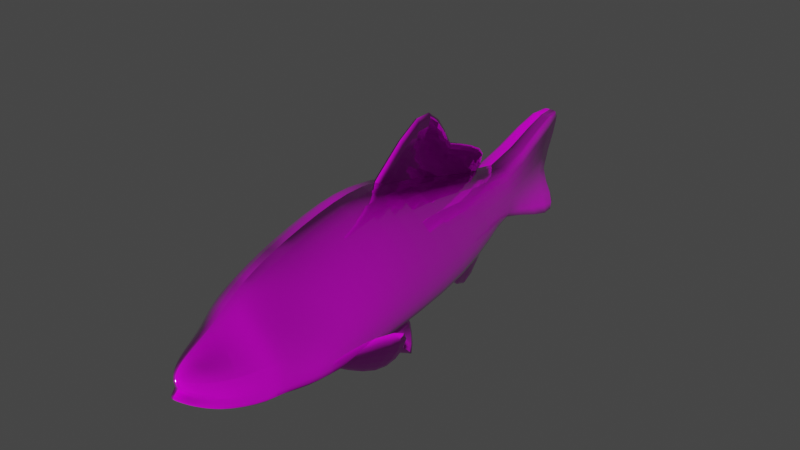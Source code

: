 # Source: Suzuki.blend  (saved by Blender 3.6.14; exported with 4.5.12 LTS)
import bpy
from mathutils import Matrix  # noqa: F401  (used for matrix-valued properties, if any)

bpy.ops.wm.read_factory_settings(use_empty=True)
scene = bpy.context.scene
scene.name = 'Scene'

# ---- collections
col_collection = bpy.data.collections.new('Collection'); scene.collection.children.link(col_collection)

# ---- images (referenced by path relative to the original .blend; pixels are not part of the script)
import os
ASSET_DIR = os.environ.get("B2B_ASSET_DIR", "")  # directory of the original .blend (textures are referenced by path, not embedded)
HERE = os.path.dirname(os.path.abspath(__file__))  # packed textures are extracted next to this script under _unpacked/

def load_image(name, relpath, width, height, colorspace="sRGB"):
    """Load a texture the original file referenced (path relative to the .blend, or extracted next to this script)."""
    p = next((c for c in (os.path.join(HERE, relpath), os.path.join(ASSET_DIR, relpath)) if relpath and os.path.exists(c)), "")
    if p:
        img = bpy.data.images.load(p, check_existing=True)
        img.name = name
    else:  # same state as the original file: an image datablock whose file is absent (Cycles renders it pink)
        img = bpy.data.images.new(name, width, height)
        img.source = "FILE"
        img.filepath = "//" + (relpath or name)
    img.colorspace_settings.name = colorspace
    return img
img_fish_material_albedotransparency_png = load_image('fish_Material_AlbedoTransparency.png', 'suzuki_col.png', 1024, 1024, 'sRGB')
img_fish_material_metallicsmoothness_png = load_image('fish_Material_MetallicSmoothness.png', 'fish_Material_MetallicSmoothness.png', 1024, 1024, 'Non-Color')
img_fish_material_normal_png = load_image('fish_Material_Normal.png', 'fish_Material_Normal.png', 1024, 1024, 'Non-Color')

# ---- materials (node trees are filled in below, after node groups)
mat_suzuki = bpy.data.materials.new('Suzuki')
mat_suzuki.alpha_threshold = 0.0
mat_suzuki.use_transparent_shadow = False
mat_suzuki.line_color = (0.0, 0.0, 0.0, 1.0)

# ---- material node trees
mat_suzuki.use_nodes = True; mat_suzuki.node_tree.nodes.clear()
_N = mat_suzuki.node_tree.nodes; _L = mat_suzuki.node_tree.links
n0 = _N.new('ShaderNodeOutputMaterial'); n0.name = 'Material Output'; n0.location = (300, 300)
n1 = _N.new('ShaderNodeBsdfPrincipled'); n1.name = 'Principled BSDF'; n1.location = (10, 300)
n1.distribution = 'GGX'
n1.subsurface_method = 'RANDOM_WALK_SKIN'
n1.inputs[1].default_value = 0.25
n1.inputs[3].default_value = 1.45
n1.inputs[27].default_value = (0.0, 0.0, 0.0, 1.0)
n1.inputs[28].default_value = 1.0
n2 = _N.new('ShaderNodeTexImage'); n2.name = 'Image Texture'; n2.location = (-490, 287)
n2.image = img_fish_material_albedotransparency_png
n3 = _N.new('ShaderNodeInvert'); n3.name = 'Invert'; n3.location = (-282, -96)
n4 = _N.new('ShaderNodeTexImage'); n4.name = 'Image Texture.001'; n4.location = (-660, -8)
n4.image = img_fish_material_metallicsmoothness_png
n5 = _N.new('ShaderNodeNormalMap'); n5.name = 'Normal Map'; n5.location = (-298, -362)
n6 = _N.new('ShaderNodeTexImage'); n6.name = 'Image Texture.002'; n6.location = (-634, -315)
n6.image = img_fish_material_normal_png
_L.new(n1.outputs[0], n0.inputs[0])
_L.new(n2.outputs[0], n1.inputs[0])
_L.new(n2.outputs[1], n1.inputs[4])
_L.new(n4.outputs[1], n3.inputs[1])
_L.new(n3.outputs[0], n1.inputs[2])
_L.new(n6.outputs[0], n5.inputs[1])
_L.new(n5.outputs[0], n1.inputs[5])
n0.is_active_output = True

# ---- world
world_world = bpy.data.worlds.new('World'); scene.world = world_world
world_world.use_nodes = True; world_world.node_tree.nodes.clear()
_N = world_world.node_tree.nodes; _L = world_world.node_tree.links
n0 = _N.new('ShaderNodeOutputWorld'); n0.name = 'World Output'; n0.location = (300, 300)
n1 = _N.new('ShaderNodeBackground'); n1.name = 'Background'; n1.location = (10, 300)
n1.inputs[0].default_value = (0.05088, 0.05088, 0.05088, 1.0)
_L.new(n1.outputs[0], n0.inputs[0])
n0.is_active_output = True
world_world.color = (0.05088, 0.05088, 0.05088)
world_world.use_sun_shadow = False
world_world.sun_shadow_jitter_overblur = 0.0

# ---- meshes
me_cube = bpy.data.meshes.new('Cube')
me_cube.from_pydata([(0.3211, -0.1022, 0.5415), (0.4397, 0.6273, -0.5115), (0.284, -1.836, 0.1656), (0.3603, -1.776, -0.5117), (0.0, 0.7667, -0.7098), (0.0, -1.795, 0.4283), (0.0, -1.925, -0.5911), (3.734e-05, -0.2102, 0.7367), (0.3343, -1.504, 0.2694), (0.4737, -1.422, -0.5995), (0.0, -1.618, -0.6666), (0.0, -1.522, 0.5836), (0.1083, -2.377, -0.05404), (0.1044, -2.443, -0.3219), (0.0, -2.426, 0.02139), (0.0, -2.542, -0.2477), (0.1678, 1.377, 0.1351), (0.1678, 1.394, -0.2397), (0.0, 1.398, -0.3082), (0.0, 1.373, 0.2036), (0.07313, 2.586, 0.7102), (0.07313, 2.601, -0.7585), (0.0, 2.601, -0.7585), (0.0, 2.586, 0.7102), (0.4784, 0.2833, -0.00716), (0.4154, -1.77, -0.164), (0.4751, -1.177, -0.1347), (0.09811, -2.404, -0.164), (0.0, -2.522, -0.09994), (0.2405, 1.385, -0.05224), (0.07313, 2.146, -0.05504), (0.0, 2.146, -0.05504), (0.4479, -0.9401, -0.6055), (0.3647, -0.7148, 0.4553), (0.0, -1.301, -0.7811), (0.0, -0.7729, 0.7887), (0.5807, -0.6424, -0.08376), (0.06486, 0.3729, 1.228), (0.06486, -0.8287, 0.1401), (0.06486, 0.6602, 0.6355), (0.06486, 0.4037, 0.4023), (0.06486, 1.307, 0.4161), (0.06486, 0.7933, 0.07059), (0.0, 0.7236, 0.6946), (0.0, 0.3729, 1.302), (0.0, -0.8287, 0.1401), (0.305, -1.186, -0.5421), (0.0, 0.7933, 0.07059), (0.0, 1.399, 0.4274), (0.3701, -1.208, -0.5421), (0.5862, -0.3582, -0.2844), (0.06486, 0.8161, -0.2215), (0.06486, 0.5611, -0.4661), (0.06486, 1.411, -0.3491), (0.06486, 0.9409, -0.9845), (0.0, 0.8161, -0.2215), (0.4682, -0.735, -0.8224), (0.3075, -1.179, -0.4418), (0.0, 0.5611, -0.4661), (0.0, 0.9409, -0.9845), (0.0, 1.411, -0.3491), (0.3726, -1.2, -0.4418), (0.6036, -0.7791, -0.8224), (0.7216, -0.4024, -0.2844), (0.0, -2.128, 0.1933), (0.2087, -2.087, -0.001646), (0.2262, -2.162, -0.4708), (0.0, -2.249, -0.5531), (0.2702, -2.109, -0.2104), (0.07605, -0.7591, -0.6606), (0.1412, -0.7792, -0.6539), (0.1813, -0.08138, -0.5323), (0.2393, -0.07349, -1.047), (0.07856, -0.7203, -0.5678), (0.1437, -0.7404, -0.5611), (0.3746, -0.1154, -1.033), (0.3167, -0.1233, -0.5185), (0.271, -2.113, -0.3765), (0.1224, -2.397, -0.2658), (0.0, -2.47, -0.1901), (0.3434, -1.859, -0.422), (0.2581, -1.931, 0.1107), (0.367, -1.868, -0.1622), (0.0, -1.939, 0.3293)], [], [(10, 9, 3, 6), (26, 8, 2, 25), (1, 4, 18, 17), (68, 65, 12, 27), (8, 11, 5, 2), (33, 35, 11, 8), (36, 33, 8, 26), (34, 32, 9, 10), (27, 12, 14, 28), (65, 64, 14, 12), (67, 66, 13, 15), (17, 18, 22, 21), (7, 0, 16, 19), (24, 1, 17, 29), (31, 23, 20, 30), (29, 17, 21, 30), (19, 16, 20, 23), (16, 29, 30, 20), (22, 31, 30, 21), (0, 24, 29, 16), (13, 78, 79, 15), (32, 36, 26, 9), (66, 77, 78, 13), (9, 26, 25, 3), (1, 24, 36, 32), (4, 1, 32, 34), (24, 0, 33, 36), (0, 7, 35, 33), (37, 38, 40, 39), (39, 40, 42, 41), (56, 50, 63, 62), (37, 44, 45, 38), (41, 48, 43, 39), (42, 47, 48, 41), (46, 57, 50, 56), (39, 43, 44, 37), (56, 62, 49, 46), (51, 52, 54, 53), (52, 58, 59, 54), (53, 60, 55, 51), (54, 59, 60, 53), (62, 63, 61, 49), (63, 50, 57, 61), (3, 80, 77, 66), (6, 3, 66, 67), (2, 5, 83, 81), (25, 2, 81, 82), (72, 71, 76, 75), (69, 73, 71, 72), (72, 75, 70, 69), (75, 76, 74, 70), (76, 71, 73, 74), (78, 77, 68, 27), (77, 80, 82, 68), (79, 78, 27, 28), (82, 81, 65, 68), (82, 80, 3, 25), (81, 83, 64, 65)])
me_cube.polygons.foreach_set('use_smooth', [True] * 58)
_k = {(3, 25): 0.87059, (3, 6): 0.27451, (9, 26): 0.66667, (13, 15): 0.51765, (3, 66): 0.38824, (17, 29): 0.41961, (16, 19): 0.41961, (17, 18): 0.41961, (21, 30): 0.4, (20, 23): 0.07843, (21, 22): 0.10196, (17, 21): 1.0, (16, 20): 1.0, (8, 26): 0.66667, (16, 29): 0.41961, (20, 30): 0.4, (30, 31): 0.87843, (39, 40): 1.0, (46, 57): 0.22353, (37, 44): 0.18039, (39, 43): 1.0, (41, 48): 0.18431, (46, 49): 0.22353, (49, 61): 0.22353, (54, 59): 0.24706, (51, 55): 1.0, (53, 60): 0.22353, (57, 61): 0.22353, (13, 66): 0.51765, (69, 73): 0.22353, (69, 70): 0.22353, (70, 74): 0.22353, (71, 76): 0.42745, (72, 75): 0.86275, (73, 74): 0.22353, (77, 78): 1.0, (78, 79): 1.0}
me_cube.attributes.new('crease_edge', 'FLOAT', 'EDGE').data.foreach_set('value', [_k.get((min(e.vertices), max(e.vertices)), 0.0) for e in me_cube.edges])
_uv = me_cube.uv_layers.new(name='UVMap')
_uv.uv.foreach_set('vector', [0.03653, 0.8421, 0.1156, 0.7762, 0.1433, 0.8324, 0.06839, 0.9038, 0.198, 0.7227, 0.2934, 0.7786, 0.2755, 0.8376, 0.2002, 0.8213, 0.1015, 0.4078, 0.01228, 0.3734, 0.07876, 0.222, 0.1239, 0.2247, 0.1969, 0.8814, 0.2453, 0.895, 0.2282, 0.9228, 0.2078, 0.9253, 0.2934, 0.7786, 0.405, 0.7999, 0.3579, 0.8664, 0.2755, 0.8376, 0.3045, 0.631, 0.4396, 0.6397, 0.405, 0.7999, 0.2934, 0.7786, 0.199, 0.6271, 0.3045, 0.631, 0.2934, 0.7786, 0.198, 0.7227, 0.01228, 0.7726, 0.1002, 0.6897, 0.1156, 0.7762, 0.03653, 0.8421, 0.2078, 0.9253, 0.2282, 0.9228, 0.2586, 0.9648, 0.2299, 0.9801, 0.2453, 0.895, 0.3024, 0.9319, 0.2586, 0.9648, 0.2282, 0.9228, 0.1152, 0.9605, 0.1532, 0.9019, 0.1783, 0.9347, 0.1896, 0.9869, 0.1239, 0.2247, 0.07876, 0.222, 0.03846, 0.03998, 0.04972, 0.04787, 0.4114, 0.5176, 0.3024, 0.5186, 0.2103, 0.2165, 0.2525, 0.2087, 0.1987, 0.4621, 0.1015, 0.4078, 0.1239, 0.2247, 0.1681, 0.2241, 0.1372, 0.04102, 0.265, 0.01522, 0.2545, 0.02707, 0.138, 0.05328, 0.1681, 0.2241, 0.1239, 0.2247, 0.04972, 0.04787, 0.138, 0.05328, 0.2525, 0.2087, 0.2103, 0.2165, 0.2545, 0.02707, 0.265, 0.01522, 0.2103, 0.2165, 0.1681, 0.2241, 0.138, 0.05328, 0.2545, 0.02707, 0.03846, 0.03998, 0.1372, 0.04102, 0.138, 0.05328, 0.04972, 0.04787, 0.3024, 0.5186, 0.1987, 0.4621, 0.1681, 0.2241, 0.2103, 0.2165, 0.1783, 0.9347, 0.1894, 0.9268, 0.2084, 0.98, 0.1896, 0.9869, 0.1002, 0.6897, 0.199, 0.6271, 0.198, 0.7227, 0.1156, 0.7762, 0.1532, 0.9019, 0.1686, 0.8909, 0.1894, 0.9268, 0.1783, 0.9347, 0.1156, 0.7762, 0.198, 0.7227, 0.2002, 0.8213, 0.1433, 0.8324, 0.1015, 0.4078, 0.1987, 0.4621, 0.199, 0.6271, 0.1002, 0.6897, 0.01228, 0.3734, 0.1015, 0.4078, 0.1002, 0.6897, 0.01228, 0.7726, 0.1987, 0.4621, 0.3024, 0.5186, 0.3045, 0.631, 0.199, 0.6271, 0.3024, 0.5186, 0.4114, 0.5176, 0.4396, 0.6397, 0.3045, 0.631, 0.362, 0.2666, 0.3052, 0.01326, 0.5217, 0.1776, 0.4644, 0.2141, 0.4644, 0.2141, 0.5217, 0.1776, 0.6231, 0.1702, 0.6383, 0.2682, 0.7302, 0.03979, 0.7266, 0.1642, 0.7, 0.1633, 0.7036, 0.03884, 0.362, 0.2666, 0.3522, 0.2846, 0.2923, 0.01621, 0.3052, 0.01326, 0.6383, 0.2682, 0.6527, 0.2849, 0.4683, 0.2353, 0.4644, 0.2141, 0.6231, 0.1702, 0.6347, 0.1685, 0.6527, 0.2849, 0.6383, 0.2682, 0.3796, 0.03043, 0.3844, 0.01229, 0.5487, 0.01229, 0.4583, 0.09789, 0.4644, 0.2141, 0.4683, 0.2353, 0.3522, 0.2846, 0.362, 0.2666, 0.7029, 0.01229, 0.7036, 0.03884, 0.5996, 0.02506, 0.5992, 0.01229, 0.8404, 0.2738, 0.8414, 0.2265, 0.9717, 0.1511, 0.9456, 0.2738, 0.8414, 0.2265, 0.8353, 0.216, 0.9657, 0.1406, 0.9717, 0.1511, 0.9456, 0.2738, 0.9456, 0.2859, 0.8404, 0.2859, 0.8404, 0.2738, 0.9717, 0.1511, 0.9836, 0.1536, 0.9575, 0.2764, 0.9456, 0.2738, 0.7036, 0.03884, 0.7, 0.1633, 0.5894, 0.04082, 0.5996, 0.02506, 0.7, 0.1633, 0.6787, 0.1791, 0.5791, 0.04844, 0.5894, 0.04082, 0.1433, 0.8324, 0.1592, 0.8448, 0.1686, 0.8909, 0.1532, 0.9019, 0.06839, 0.9038, 0.1433, 0.8324, 0.1532, 0.9019, 0.1152, 0.9605, 0.2755, 0.8376, 0.3579, 0.8664, 0.3357, 0.8954, 0.2671, 0.8552, 0.2002, 0.8213, 0.2755, 0.8376, 0.2671, 0.8552, 0.2019, 0.8392, 0.8906, 0.1508, 0.7935, 0.1671, 0.7811, 0.1436, 0.8782, 0.1273, 0.8486, 0.03145, 0.8537, 0.01337, 0.9617, 0.0124, 0.9617, 0.1109, 0.8973, 0.1087, 0.8782, 0.1273, 0.7849, 0.02568, 0.7941, 0.01678, 0.8782, 0.1273, 0.7811, 0.1436, 0.7676, 0.0329, 0.7849, 0.02568, 0.7811, 0.1436, 0.7551, 0.1385, 0.7551, 0.03044, 0.7676, 0.0329, 0.1894, 0.9268, 0.1686, 0.8909, 0.1969, 0.8814, 0.2078, 0.9253, 0.1686, 0.8909, 0.1592, 0.8448, 0.2019, 0.8392, 0.1969, 0.8814, 0.2084, 0.98, 0.1894, 0.9268, 0.2078, 0.9253, 0.2299, 0.9801, 0.2019, 0.8392, 0.2671, 0.8552, 0.2453, 0.895, 0.1969, 0.8814, 0.2019, 0.8392, 0.1592, 0.8448, 0.1433, 0.8324, 0.2002, 0.8213, 0.2671, 0.8552, 0.3357, 0.8954, 0.3024, 0.9319, 0.2453, 0.895])
_ca = me_cube.color_attributes.new('Col', 'BYTE_COLOR', 'CORNER')
_ca.data.foreach_set('color', [1.0, 1.0, 1.0, 1.0, 1.0, 1.0, 1.0, 1.0, 1.0, 1.0, 1.0, 1.0, 1.0, 1.0, 1.0, 1.0, 1.0, 1.0, 1.0, 1.0, 1.0, 1.0, 1.0, 1.0, 1.0, 1.0, 1.0, 1.0, 1.0, 1.0, 1.0, 1.0, 1.0, 1.0, 1.0, 1.0, 1.0, 1.0, 1.0, 1.0, 1.0, 1.0, 1.0, 1.0, 1.0, 1.0, 1.0, 1.0, 1.0, 1.0, 1.0, 1.0, 1.0, 1.0, 1.0, 1.0, 1.0, 1.0, 1.0, 1.0, 1.0, 1.0, 1.0, 1.0, 1.0, 1.0, 1.0, 1.0, 1.0, 1.0, 1.0, 1.0, 1.0, 1.0, 1.0, 1.0, 1.0, 1.0, 1.0, 1.0, 1.0, 1.0, 1.0, 1.0, 1.0, 1.0, 1.0, 1.0, 1.0, 1.0, 1.0, 1.0, 1.0, 1.0, 1.0, 1.0, 1.0, 1.0, 1.0, 1.0, 1.0, 1.0, 1.0, 1.0, 1.0, 1.0, 1.0, 1.0, 1.0, 1.0, 1.0, 1.0, 1.0, 1.0, 1.0, 1.0, 1.0, 1.0, 1.0, 1.0, 1.0, 1.0, 1.0, 1.0, 1.0, 1.0, 1.0, 1.0, 1.0, 1.0, 1.0, 1.0, 1.0, 1.0, 1.0, 1.0, 1.0, 1.0, 1.0, 1.0, 1.0, 1.0, 1.0, 1.0, 1.0, 1.0, 1.0, 1.0, 1.0, 1.0, 1.0, 1.0, 1.0, 1.0, 1.0, 1.0, 1.0, 1.0, 1.0, 1.0, 1.0, 1.0, 1.0, 1.0, 1.0, 1.0, 1.0, 1.0, 1.0, 1.0, 1.0, 1.0, 1.0, 1.0, 1.0, 1.0, 1.0, 1.0, 1.0, 1.0, 1.0, 1.0, 1.0, 1.0, 1.0, 1.0, 1.0, 1.0, 1.0, 1.0, 1.0, 1.0, 1.0, 1.0, 1.0, 1.0, 1.0, 1.0, 1.0, 1.0, 1.0, 1.0, 1.0, 1.0, 1.0, 1.0, 1.0, 1.0, 1.0, 1.0, 1.0, 1.0, 1.0, 1.0, 1.0, 1.0, 1.0, 1.0, 1.0, 1.0, 1.0, 1.0, 1.0, 1.0, 1.0, 1.0, 1.0, 1.0, 1.0, 1.0, 1.0, 1.0, 1.0, 1.0, 1.0, 1.0, 1.0, 1.0, 1.0, 1.0, 1.0, 1.0, 1.0, 1.0, 1.0, 1.0, 1.0, 1.0, 1.0, 1.0, 1.0, 1.0, 1.0, 1.0, 1.0, 1.0, 1.0, 1.0, 1.0, 1.0, 1.0, 1.0, 1.0, 1.0, 1.0, 1.0, 1.0, 1.0, 1.0, 1.0, 1.0, 1.0, 1.0, 1.0, 1.0, 1.0, 1.0, 1.0, 1.0, 1.0, 1.0, 1.0, 1.0, 1.0, 1.0, 1.0, 1.0, 1.0, 1.0, 1.0, 1.0, 1.0, 1.0, 1.0, 1.0, 1.0, 1.0, 1.0, 1.0, 1.0, 1.0, 1.0, 1.0, 1.0, 1.0, 1.0, 1.0, 1.0, 1.0, 1.0, 1.0, 1.0, 1.0, 1.0, 1.0, 1.0, 1.0, 1.0, 1.0, 1.0, 1.0, 1.0, 1.0, 1.0, 1.0, 1.0, 1.0, 1.0, 1.0, 1.0, 1.0, 1.0, 1.0, 1.0, 1.0, 1.0, 1.0, 1.0, 1.0, 1.0, 1.0, 1.0, 1.0, 1.0, 1.0, 1.0, 1.0, 1.0, 1.0, 1.0, 1.0, 1.0, 1.0, 1.0, 1.0, 1.0, 1.0, 1.0, 1.0, 1.0, 1.0, 1.0, 1.0, 1.0, 1.0, 1.0, 1.0, 1.0, 1.0, 1.0, 1.0, 1.0, 1.0, 1.0, 1.0, 1.0, 1.0, 1.0, 1.0, 1.0, 1.0, 1.0, 1.0, 1.0, 1.0, 1.0, 1.0, 1.0, 1.0, 1.0, 1.0, 1.0, 1.0, 1.0, 1.0, 1.0, 1.0, 1.0, 1.0, 1.0, 1.0, 1.0, 1.0, 1.0, 1.0, 1.0, 1.0, 1.0, 1.0, 1.0, 1.0, 1.0, 1.0, 1.0, 1.0, 1.0, 1.0, 1.0, 1.0, 1.0, 1.0, 1.0, 1.0, 1.0, 1.0, 1.0, 1.0, 1.0, 1.0, 1.0, 1.0, 1.0, 1.0, 1.0, 1.0, 1.0, 1.0, 1.0, 1.0, 1.0, 1.0, 1.0, 1.0, 1.0, 1.0, 1.0, 1.0, 1.0, 1.0, 1.0, 1.0, 1.0, 1.0, 1.0, 1.0, 1.0, 1.0, 1.0, 1.0, 1.0, 1.0, 1.0, 1.0, 1.0, 1.0, 1.0, 1.0, 1.0, 1.0, 1.0, 1.0, 1.0, 1.0, 1.0, 1.0, 1.0, 1.0, 1.0, 1.0, 1.0, 1.0, 1.0, 1.0, 1.0, 1.0, 1.0, 1.0, 1.0, 1.0, 1.0, 1.0, 1.0, 1.0, 1.0, 1.0, 1.0, 1.0, 1.0, 1.0, 1.0, 1.0, 1.0, 1.0, 1.0, 1.0, 1.0, 1.0, 1.0, 1.0, 1.0, 1.0, 1.0, 1.0, 1.0, 1.0, 1.0, 1.0, 1.0, 1.0, 1.0, 1.0, 1.0, 1.0, 1.0, 1.0, 1.0, 1.0, 1.0, 1.0, 1.0, 1.0, 1.0, 1.0, 1.0, 1.0, 1.0, 1.0, 1.0, 1.0, 1.0, 1.0, 1.0, 1.0, 1.0, 1.0, 1.0, 1.0, 1.0, 1.0, 1.0, 1.0, 1.0, 1.0, 1.0, 1.0, 1.0, 1.0, 1.0, 1.0, 1.0, 1.0, 1.0, 1.0, 1.0, 1.0, 1.0, 1.0, 1.0, 1.0, 1.0, 1.0, 1.0, 1.0, 1.0, 1.0, 1.0, 1.0, 1.0, 1.0, 1.0, 1.0, 1.0, 1.0, 1.0, 1.0, 1.0, 1.0, 1.0, 1.0, 1.0, 1.0, 1.0, 1.0, 1.0, 1.0, 1.0, 1.0, 1.0, 1.0, 1.0, 1.0, 1.0, 1.0, 1.0, 1.0, 1.0, 1.0, 1.0, 1.0, 1.0, 1.0, 1.0, 1.0, 1.0, 1.0, 1.0, 1.0, 1.0, 1.0, 1.0, 1.0, 1.0, 1.0, 1.0, 1.0, 1.0, 1.0, 1.0, 1.0, 1.0, 1.0, 1.0, 1.0, 1.0, 1.0, 1.0, 1.0, 1.0, 1.0, 1.0, 1.0, 1.0, 1.0, 1.0, 1.0, 1.0, 1.0, 1.0, 1.0, 1.0, 1.0, 1.0, 1.0, 1.0, 1.0, 1.0, 1.0, 1.0, 1.0, 1.0, 1.0, 1.0, 1.0, 1.0, 1.0, 1.0, 1.0, 1.0, 1.0, 1.0, 1.0, 1.0, 1.0, 1.0, 1.0, 1.0, 1.0, 1.0, 1.0, 1.0, 1.0, 1.0, 1.0, 1.0, 1.0, 1.0, 1.0, 1.0, 1.0, 1.0, 1.0, 1.0, 1.0, 1.0, 1.0, 1.0, 1.0, 1.0, 1.0, 1.0, 1.0, 1.0, 1.0, 1.0, 1.0, 1.0, 1.0, 1.0, 1.0, 1.0, 1.0, 1.0, 1.0, 1.0, 1.0, 1.0, 1.0, 1.0, 1.0, 1.0, 1.0, 1.0, 1.0, 1.0, 1.0, 1.0, 1.0, 1.0, 1.0, 1.0, 1.0, 1.0, 1.0, 1.0, 1.0, 1.0, 1.0, 1.0, 1.0, 1.0, 1.0, 1.0, 1.0, 1.0, 1.0, 1.0, 1.0, 1.0, 1.0, 1.0, 1.0, 1.0, 1.0, 1.0, 1.0, 1.0, 1.0, 1.0, 1.0, 1.0, 1.0, 1.0, 1.0, 1.0, 1.0, 1.0, 1.0, 1.0, 1.0, 1.0, 1.0, 1.0, 1.0, 1.0, 1.0, 1.0, 1.0, 1.0, 1.0, 1.0, 1.0, 1.0, 1.0, 1.0, 1.0, 1.0, 1.0, 1.0, 1.0, 1.0, 1.0, 1.0, 1.0, 1.0, 1.0, 1.0, 1.0, 1.0, 1.0, 1.0, 1.0, 1.0, 1.0, 1.0, 1.0, 1.0, 1.0, 1.0, 1.0, 1.0, 1.0, 1.0, 1.0, 1.0, 1.0, 1.0, 1.0, 1.0, 1.0, 1.0, 1.0, 1.0, 1.0, 1.0, 1.0, 1.0, 1.0, 1.0, 1.0, 1.0, 1.0, 1.0, 1.0, 1.0, 1.0, 1.0, 1.0, 1.0, 1.0, 1.0, 1.0, 1.0, 1.0, 1.0, 1.0, 1.0, 1.0, 1.0, 1.0, 1.0, 1.0, 1.0, 1.0, 1.0, 1.0, 1.0, 1.0, 1.0, 1.0, 1.0, 1.0, 1.0, 1.0, 1.0, 1.0, 1.0, 1.0, 1.0, 1.0, 1.0, 1.0, 1.0, 1.0, 1.0, 1.0, 1.0, 1.0, 1.0, 1.0, 1.0, 1.0, 1.0, 1.0, 1.0, 1.0, 1.0, 1.0, 1.0, 1.0, 1.0, 1.0, 1.0, 1.0, 1.0, 1.0, 1.0, 1.0, 1.0, 1.0, 1.0, 1.0, 1.0, 1.0, 1.0, 1.0, 1.0, 1.0, 1.0, 1.0, 1.0, 1.0, 1.0, 1.0, 1.0, 1.0, 1.0, 1.0, 1.0, 1.0, 1.0, 1.0, 1.0, 1.0, 1.0, 1.0, 1.0, 1.0, 1.0])
me_cube.materials.append(mat_suzuki)
me_cube.use_remesh_preserve_volume = False
me_cube.use_remesh_preserve_attributes = False
me_cube.use_mirror_vertex_groups = False
me_cube.update()
arm_armature = bpy.data.armatures.new('Armature')  # bones are not reproduced

# ---- objects
ob_fish = bpy.data.objects.new('Fish', me_cube)
ob_armature = bpy.data.objects.new('Armature', arm_armature)

# ---- transforms, parenting, visibility, modifiers, constraints
ob_fish.location = (0.0, 0.0, 0.0)
ob_fish.lock_rotations_4d = False
ob_fish.empty_display_type = 'ARROWS'
ob_fish.lineart.crease_threshold = 0.0
_vg = ob_fish.vertex_groups.new(name='Group')
_vg = ob_fish.vertex_groups.new(name='Bone')
for _i, _w in zip([0, 1, 2, 3, 5, 6, 7, 8, 9, 10, 11, 12, 13, 14, 15, 24, 25, 26, 27, 28, 32, 33, 34, 35, 36, 46, 49, 50, 56, 57, 61, 62, 63, 64, 65, 66, 67, 68, 69, 70, 71, 72, 73, 74, 75, 76, 77, 78, 79, 80, 81, 82, 83], [0.05292, 0.003858, 0.9607, 0.984, 0.9425, 0.9902, 0.119, 0.8722, 0.96, 0.9801, 0.8539, 0.9893, 0.9926, 0.988, 0.9921, 0.001102, 0.9678, 0.8779, 0.9912, 0.9904, 0.823, 0.2509, 0.9273, 0.5334, 0.2373, 0.994, 0.9941, 0.994, 0.994, 0.9939, 0.994, 0.994, 0.994, 0.9807, 0.9855, 0.9918, 0.9928, 0.9886, 0.2271, 0.2268, 0.2268, 0.2268, 0.2277, 0.2262, 0.2268, 0.2267, 0.9907, 0.9922, 0.9915, 0.9856, 0.977, 0.9812, 0.967]): _vg.add([_i], _w, 'REPLACE')
_vg = ob_fish.vertex_groups.new(name='Bone.001')
for _i, _w in zip([0, 1, 2, 4, 5, 7, 8, 9, 11, 17, 18, 19, 24, 25, 26, 32, 33, 34, 35, 36, 37, 38, 39, 40, 41, 42, 43, 44, 45, 47, 48, 51, 52, 53, 54, 55, 58, 59, 60, 69, 70, 71, 72, 73, 74, 75, 76, 83], [0.9103, 0.9058, 0.02762, 0.8879, 0.05632, 0.9453, 0.1263, 0.0287, 0.1429, 0.002816, 0.025, 0.008053, 0.9184, 0.01372, 0.1209, 0.1729, 0.7428, 0.07156, 0.4548, 0.7565, 0.7642, 1.059, 0.06925, 0.1504, 0.004585, 0.1499, 0.02578, 0.7607, 1.259, 0.1456, 0.02462, 0.06404, 0.0522, 0.04294, 0.03474, 0.07988, 0.0509, 0.03071, 0.03796, 0.2606, 0.1792, 0.7732, 0.7732, 0.5037, 0.203, 0.7732, 0.7733, 0.01465]): _vg.add([_i], _w, 'REPLACE')
_vg = ob_fish.vertex_groups.new(name='Bone.002')
for _i, _w in zip([0, 1, 4, 7, 16, 17, 18, 19, 20, 21, 22, 23, 24, 29, 30, 31, 37, 39, 40, 41, 42, 43, 44, 47, 48, 51, 52, 53, 54, 55, 58, 59, 60], [0.02119, 0.0673, 0.08943, 0.0006769, 0.9771, 0.9729, 0.9616, 0.9679, 0.9987, 0.9925, 0.9923, 0.9995, 0.05601, 0.9808, 0.9977, 0.9978, 8.617e-08, 0.008361, 0.0348, 0.8237, 0.8501, 0.01289, 0.0002646, 0.8544, 0.8083, 0.936, 0.9478, 0.9535, 0.9576, 0.9201, 0.9491, 0.9596, 0.956]): _vg.add([_i], _w, 'REPLACE')
_m = ob_fish.modifiers.new('Mirror', 'MIRROR')
_m.use_clip = True
_m.offset_u = 1.0
_m = ob_fish.modifiers.new('Armature', 'ARMATURE')
_m.object = ob_armature
_m = ob_fish.modifiers.new('Subdivision', 'SUBSURF')
ob_armature.location = (0.0, 0.0, 0.0)
ob_armature.show_in_front = True

# ---- collection membership
col_collection.objects.link(ob_fish)
col_collection.objects.link(ob_armature)

# ---- scene / render settings (as saved in the file)
scene.frame_start = 1; scene.frame_end = 250; scene.frame_set(8)
scene.render.engine = 'BLENDER_EEVEE_NEXT'
scene.cycles.sampling_pattern = 'TABULATED_SOBOL'
scene.cycles.use_light_tree = False
scene.view_settings.view_transform = 'Filmic'
bpy.context.view_layer.update()

# ---- added for rendering (the .blend has no active camera and no usable light): camera, sun
cam_auto = bpy.data.cameras.new('AutoCamera')
cam_auto.lens = 50.0
cam_auto.sensor_width = 36.0
cam_auto.clip_end = 1000.0
ob_auto_camera = bpy.data.objects.new('AutoCamera', cam_auto)
scene.collection.objects.link(ob_auto_camera)
ob_auto_camera.location = (5.39871, -6.44878, 4.44642)
ob_auto_camera.rotation_euler = (1.09748, -7.21219e-08, 0.694738)
scene.camera = ob_auto_camera
light_auto_sun = bpy.data.lights.new('AutoSun', 'SUN')
light_auto_sun.energy = 3.0
light_auto_sun.angle = 0.0523599
ob_auto_sun = bpy.data.objects.new('AutoSun', light_auto_sun)
scene.collection.objects.link(ob_auto_sun)
ob_auto_sun.rotation_euler = (0.872665, 0.174533, 0.523599)
bpy.context.view_layer.update()
